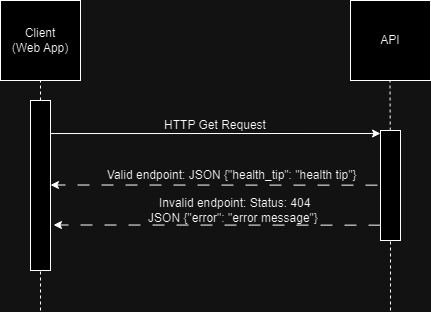

The diagram above was exported from draw.io. Its source (the exported page's mxGraphModel, read from the mxfile embedded in the PNG):
<mxGraphModel dx="945" dy="658" grid="1" gridSize="10" guides="1" tooltips="1" connect="1" arrows="1" fold="1" page="1" pageScale="1" pageWidth="850" pageHeight="1100" math="0" shadow="0">
  <root>
    <mxCell id="0" />
    <mxCell id="1" parent="0" />
    <mxCell id="5bH_E69hH8I4ImkagNY2-1" value="Client&lt;br&gt;(Web App)" style="whiteSpace=wrap;html=1;aspect=fixed;" vertex="1" parent="1">
      <mxGeometry x="130" y="50" width="80" height="80" as="geometry" />
    </mxCell>
    <mxCell id="5bH_E69hH8I4ImkagNY2-2" value="API" style="whiteSpace=wrap;html=1;aspect=fixed;" vertex="1" parent="1">
      <mxGeometry x="480" y="50" width="80" height="80" as="geometry" />
    </mxCell>
    <mxCell id="5bH_E69hH8I4ImkagNY2-8" value="" style="endArrow=none;dashed=1;html=1;rounded=0;entryX=0.5;entryY=1;entryDx=0;entryDy=0;" edge="1" parent="1" target="5bH_E69hH8I4ImkagNY2-1">
      <mxGeometry width="50" height="50" relative="1" as="geometry">
        <mxPoint x="170" y="360" as="sourcePoint" />
        <mxPoint x="450" y="320" as="targetPoint" />
      </mxGeometry>
    </mxCell>
    <mxCell id="5bH_E69hH8I4ImkagNY2-5" value="" style="rounded=0;whiteSpace=wrap;html=1;" vertex="1" parent="1">
      <mxGeometry x="160" y="150" width="20" height="170" as="geometry" />
    </mxCell>
    <mxCell id="5bH_E69hH8I4ImkagNY2-9" value="" style="endArrow=none;dashed=1;html=1;rounded=0;entryX=0.5;entryY=1;entryDx=0;entryDy=0;" edge="1" parent="1" source="5bH_E69hH8I4ImkagNY2-10">
      <mxGeometry width="50" height="50" relative="1" as="geometry">
        <mxPoint x="519.5" y="640" as="sourcePoint" />
        <mxPoint x="519.5" y="130" as="targetPoint" />
      </mxGeometry>
    </mxCell>
    <mxCell id="5bH_E69hH8I4ImkagNY2-16" value="" style="endArrow=none;dashed=1;html=1;rounded=0;entryX=0.5;entryY=1;entryDx=0;entryDy=0;" edge="1" parent="1" target="5bH_E69hH8I4ImkagNY2-10">
      <mxGeometry width="50" height="50" relative="1" as="geometry">
        <mxPoint x="520" y="360" as="sourcePoint" />
        <mxPoint x="519.5" y="130" as="targetPoint" />
      </mxGeometry>
    </mxCell>
    <mxCell id="5bH_E69hH8I4ImkagNY2-10" value="" style="rounded=0;whiteSpace=wrap;html=1;" vertex="1" parent="1">
      <mxGeometry x="510" y="180" width="20" height="110" as="geometry" />
    </mxCell>
    <mxCell id="5bH_E69hH8I4ImkagNY2-17" value="" style="endArrow=classic;html=1;rounded=0;exitX=1;exitY=0.091;exitDx=0;exitDy=0;exitPerimeter=0;entryX=0;entryY=0.25;entryDx=0;entryDy=0;" edge="1" parent="1">
      <mxGeometry width="50" height="50" relative="1" as="geometry">
        <mxPoint x="180" y="183.03999999999996" as="sourcePoint" />
        <mxPoint x="510" y="183" as="targetPoint" />
      </mxGeometry>
    </mxCell>
    <mxCell id="5bH_E69hH8I4ImkagNY2-18" value="" style="endArrow=classic;html=1;rounded=0;dashed=1;dashPattern=12 12;entryX=1.15;entryY=0.136;entryDx=0;entryDy=0;entryPerimeter=0;exitX=0;exitY=0.75;exitDx=0;exitDy=0;" edge="1" parent="1">
      <mxGeometry width="50" height="50" relative="1" as="geometry">
        <mxPoint x="507" y="234.66" as="sourcePoint" />
        <mxPoint x="180" y="234.50000000000003" as="targetPoint" />
      </mxGeometry>
    </mxCell>
    <mxCell id="5bH_E69hH8I4ImkagNY2-19" value="HTTP Get Request" style="text;html=1;strokeColor=none;fillColor=none;align=center;verticalAlign=middle;whiteSpace=wrap;rounded=0;" vertex="1" parent="1">
      <mxGeometry x="265" y="160" width="160" height="30" as="geometry" />
    </mxCell>
    <mxCell id="5bH_E69hH8I4ImkagNY2-20" value="&amp;nbsp;Valid endpoint: JSON {&quot;health_tip&quot;: &quot;health tip&quot;}" style="text;html=1;strokeColor=none;fillColor=none;align=center;verticalAlign=middle;whiteSpace=wrap;rounded=0;" vertex="1" parent="1">
      <mxGeometry x="230" y="210" width="260" height="30" as="geometry" />
    </mxCell>
    <mxCell id="5bH_E69hH8I4ImkagNY2-21" value="" style="endArrow=classic;html=1;rounded=0;dashed=1;dashPattern=12 12;entryX=1.15;entryY=0.136;entryDx=0;entryDy=0;entryPerimeter=0;exitX=0;exitY=0.75;exitDx=0;exitDy=0;" edge="1" parent="1">
      <mxGeometry width="50" height="50" relative="1" as="geometry">
        <mxPoint x="510" y="274.65999999999997" as="sourcePoint" />
        <mxPoint x="183" y="274.5" as="targetPoint" />
      </mxGeometry>
    </mxCell>
    <mxCell id="5bH_E69hH8I4ImkagNY2-22" value="&amp;nbsp;Invalid endpoint: Status: 404&lt;br&gt;JSON {&quot;error&quot;: &quot;error message&quot;}" style="text;html=1;strokeColor=none;fillColor=none;align=center;verticalAlign=middle;whiteSpace=wrap;rounded=0;" vertex="1" parent="1">
      <mxGeometry x="233" y="245" width="260" height="30" as="geometry" />
    </mxCell>
  </root>
</mxGraphModel>